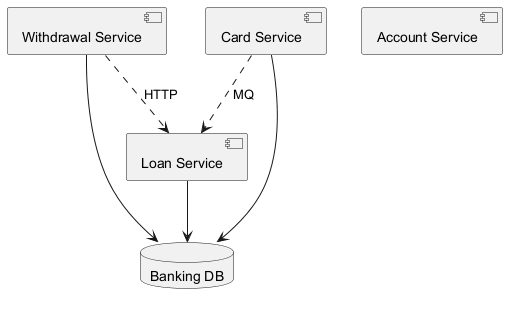

The diagram above was rendered by PlantUML. Its source (embedded in the PNG):
@startuml
skinparam monochrome true
component "Loan Service" as C_LoanService
component "Account Service" as C_AccountService
component "Withdrawal Service" as C_WithdrawalService
component "Card Service" as C_CardService
database "Banking DB" as DB_banking
C_LoanService --> DB_banking
C_WithdrawalService --> DB_banking
C_CardService --> DB_banking
C_CardService ..> C_LoanService : MQ
C_WithdrawalService ..> C_LoanService : HTTP
@enduml